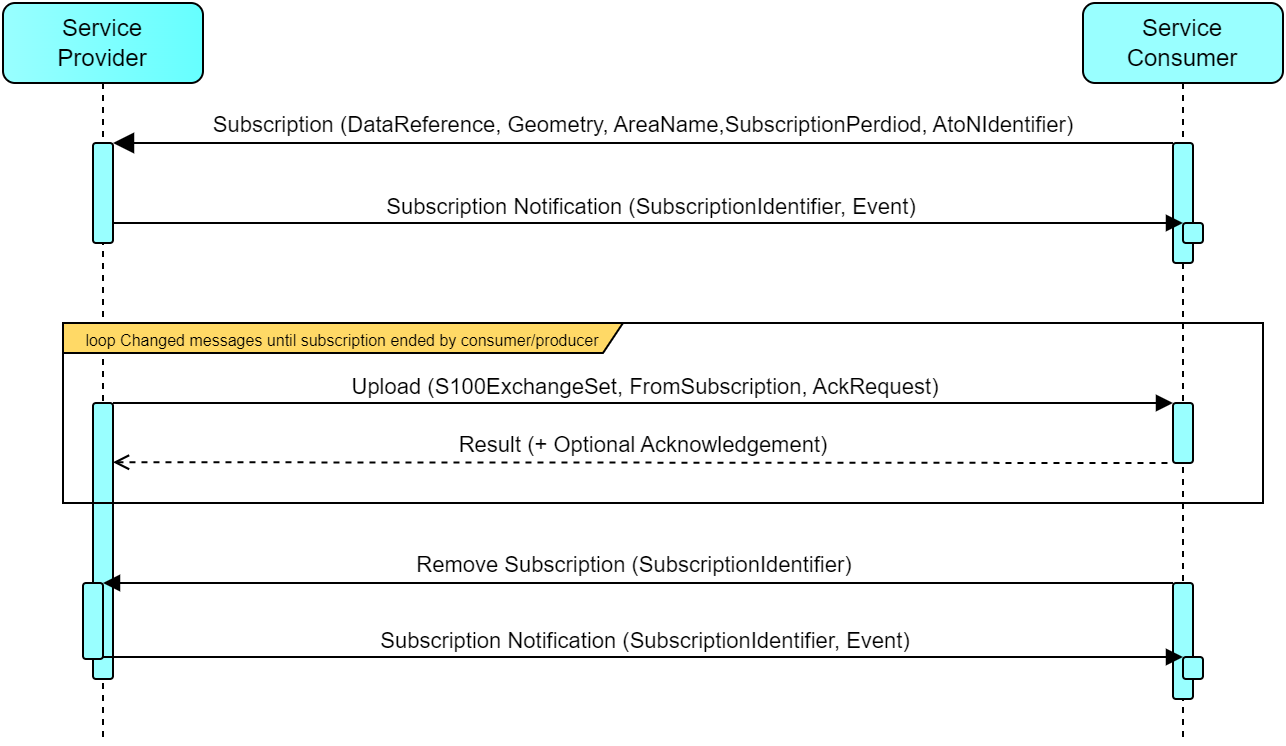

The diagram above was exported from draw.io. Its source (the exported page's mxGraphModel, read from the mxfile embedded in the PNG):
<mxGraphModel dx="1434" dy="837" grid="1" gridSize="10" guides="1" tooltips="1" connect="1" arrows="1" fold="1" page="1" pageScale="1" pageWidth="827" pageHeight="1169" background="#ffffff" math="0" shadow="0">
  <root>
    <mxCell id="UbNzqjKBMv4CIld43n6J-0" />
    <mxCell id="UbNzqjKBMv4CIld43n6J-1" parent="UbNzqjKBMv4CIld43n6J-0" />
    <mxCell id="UbNzqjKBMv4CIld43n6J-4" value="Service Consumer" style="shape=umlLifeline;perimeter=lifelinePerimeter;whiteSpace=wrap;html=1;container=0;dropTarget=0;collapsible=0;recursiveResize=0;outlineConnect=0;portConstraint=eastwest;newEdgeStyle={&quot;edgeStyle&quot;:&quot;elbowEdgeStyle&quot;,&quot;elbow&quot;:&quot;vertical&quot;,&quot;curved&quot;:0,&quot;rounded&quot;:0};gradientColor=#99FFFF;fillColor=#99FFFF;gradientDirection=west;fontColor=#000000;strokeColor=#000000;rounded=1;" parent="UbNzqjKBMv4CIld43n6J-1" vertex="1">
      <mxGeometry x="580" y="40" width="100" height="370" as="geometry" />
    </mxCell>
    <mxCell id="UbNzqjKBMv4CIld43n6J-5" value="" style="html=1;points=[];perimeter=orthogonalPerimeter;outlineConnect=0;targetShapes=umlLifeline;portConstraint=eastwest;newEdgeStyle={&quot;edgeStyle&quot;:&quot;elbowEdgeStyle&quot;,&quot;elbow&quot;:&quot;vertical&quot;,&quot;curved&quot;:0,&quot;rounded&quot;:0};fontColor=#000000;labelBackgroundColor=none;strokeColor=#000000;fillColor=#99FFFF;rounded=1;" parent="UbNzqjKBMv4CIld43n6J-4" vertex="1">
      <mxGeometry x="45" y="70" width="10" height="60" as="geometry" />
    </mxCell>
    <mxCell id="UbNzqjKBMv4CIld43n6J-6" value="" style="html=1;points=[];perimeter=orthogonalPerimeter;outlineConnect=0;targetShapes=umlLifeline;portConstraint=eastwest;newEdgeStyle={&quot;edgeStyle&quot;:&quot;elbowEdgeStyle&quot;,&quot;elbow&quot;:&quot;vertical&quot;,&quot;curved&quot;:0,&quot;rounded&quot;:0};fontColor=#ffffff;labelBackgroundColor=none;strokeColor=#000000;fillColor=#99FFFF;rounded=1;" parent="UbNzqjKBMv4CIld43n6J-4" vertex="1">
      <mxGeometry x="50" y="110" width="10" height="10" as="geometry" />
    </mxCell>
    <mxCell id="vO1gpH-dZAuY2VsDUeA6-1" value="" style="html=1;points=[];perimeter=orthogonalPerimeter;outlineConnect=0;targetShapes=umlLifeline;portConstraint=eastwest;newEdgeStyle={&quot;edgeStyle&quot;:&quot;elbowEdgeStyle&quot;,&quot;elbow&quot;:&quot;vertical&quot;,&quot;curved&quot;:0,&quot;rounded&quot;:0};strokeColor=#000000;fillColor=#99FFFF;fontColor=#ffffff;rounded=1;" parent="UbNzqjKBMv4CIld43n6J-4" vertex="1">
      <mxGeometry x="45" y="290" width="10" height="58" as="geometry" />
    </mxCell>
    <mxCell id="vO1gpH-dZAuY2VsDUeA6-7" value="" style="html=1;points=[];perimeter=orthogonalPerimeter;outlineConnect=0;targetShapes=umlLifeline;portConstraint=eastwest;newEdgeStyle={&quot;edgeStyle&quot;:&quot;elbowEdgeStyle&quot;,&quot;elbow&quot;:&quot;vertical&quot;,&quot;curved&quot;:0,&quot;rounded&quot;:0};fontColor=#ffffff;labelBackgroundColor=none;strokeColor=#000000;fillColor=#99FFFF;rounded=1;direction=south;" parent="UbNzqjKBMv4CIld43n6J-4" vertex="1">
      <mxGeometry x="50" y="327" width="10" height="11" as="geometry" />
    </mxCell>
    <mxCell id="UbNzqjKBMv4CIld43n6J-2" value="Service&lt;br&gt;Provider" style="shape=umlLifeline;perimeter=lifelinePerimeter;whiteSpace=wrap;html=1;container=0;dropTarget=0;collapsible=0;recursiveResize=0;outlineConnect=0;portConstraint=eastwest;newEdgeStyle={&quot;edgeStyle&quot;:&quot;elbowEdgeStyle&quot;,&quot;elbow&quot;:&quot;vertical&quot;,&quot;curved&quot;:0,&quot;rounded&quot;:0};fillColor=#66FFFF;fontColor=#000000;strokeColor=#000000;gradientDirection=west;gradientColor=#99FFFF;rounded=1;" parent="UbNzqjKBMv4CIld43n6J-1" vertex="1">
      <mxGeometry x="40" y="40" width="100" height="370" as="geometry" />
    </mxCell>
    <mxCell id="UbNzqjKBMv4CIld43n6J-3" value="" style="html=1;points=[];perimeter=orthogonalPerimeter;outlineConnect=0;targetShapes=umlLifeline;portConstraint=eastwest;newEdgeStyle={&quot;edgeStyle&quot;:&quot;elbowEdgeStyle&quot;,&quot;elbow&quot;:&quot;vertical&quot;,&quot;curved&quot;:0,&quot;rounded&quot;:0};strokeColor=#000000;fillColor=#99FFFF;fontColor=#ffffff;rounded=1;" parent="UbNzqjKBMv4CIld43n6J-2" vertex="1">
      <mxGeometry x="45" y="70" width="10" height="50" as="geometry" />
    </mxCell>
    <mxCell id="d89P1DB3WfOp1sxkyRpW-6" value="" style="html=1;points=[];perimeter=orthogonalPerimeter;outlineConnect=0;targetShapes=umlLifeline;portConstraint=eastwest;newEdgeStyle={&quot;edgeStyle&quot;:&quot;elbowEdgeStyle&quot;,&quot;elbow&quot;:&quot;vertical&quot;,&quot;curved&quot;:0,&quot;rounded&quot;:0};strokeColor=#000000;fillColor=#99FFFF;fontColor=#ffffff;rounded=1;" parent="UbNzqjKBMv4CIld43n6J-2" vertex="1">
      <mxGeometry x="45" y="200" width="10" height="138" as="geometry" />
    </mxCell>
    <mxCell id="d89P1DB3WfOp1sxkyRpW-7" value="" style="html=1;points=[];perimeter=orthogonalPerimeter;outlineConnect=0;targetShapes=umlLifeline;portConstraint=eastwest;newEdgeStyle={&quot;edgeStyle&quot;:&quot;elbowEdgeStyle&quot;,&quot;elbow&quot;:&quot;vertical&quot;,&quot;curved&quot;:0,&quot;rounded&quot;:0};strokeColor=#000000;fillColor=#99FFFF;fontColor=#ffffff;rounded=1;" parent="UbNzqjKBMv4CIld43n6J-2" vertex="1">
      <mxGeometry x="585" y="200" width="10" height="30" as="geometry" />
    </mxCell>
    <mxCell id="d89P1DB3WfOp1sxkyRpW-8" value="" style="endArrow=block;html=1;rounded=0;strokeColor=#000000;endFill=1;" parent="UbNzqjKBMv4CIld43n6J-2" edge="1">
      <mxGeometry width="50" height="50" relative="1" as="geometry">
        <mxPoint x="55" y="200" as="sourcePoint" />
        <mxPoint x="585" y="200" as="targetPoint" />
      </mxGeometry>
    </mxCell>
    <mxCell id="d89P1DB3WfOp1sxkyRpW-9" value="Upload (S100ExchangeSet, FromSubscription, AckRequest)" style="edgeLabel;html=1;align=center;verticalAlign=bottom;resizable=0;points=[];labelPosition=center;verticalLabelPosition=top;labelBackgroundColor=none;fontColor=#000000;" parent="d89P1DB3WfOp1sxkyRpW-8" vertex="1" connectable="0">
      <mxGeometry relative="1" as="geometry">
        <mxPoint as="offset" />
      </mxGeometry>
    </mxCell>
    <mxCell id="vO1gpH-dZAuY2VsDUeA6-0" value="Result (+ Optional Acknowledgement)" style="html=1;verticalAlign=bottom;endArrow=none;edgeStyle=elbowEdgeStyle;elbow=vertical;curved=0;rounded=0;fontColor=#000000;labelBackgroundColor=none;strokeColor=#000000;endFill=0;dashed=1;entryX=-0.001;entryY=0.99;entryDx=0;entryDy=0;entryPerimeter=0;startArrow=open;startFill=0;" parent="UbNzqjKBMv4CIld43n6J-2" edge="1">
      <mxGeometry relative="1" as="geometry">
        <mxPoint x="55" y="229.62068965517244" as="sourcePoint" />
        <Array as="points" />
        <mxPoint x="584.9899999999998" y="229.57999999999993" as="targetPoint" />
      </mxGeometry>
    </mxCell>
    <mxCell id="d89P1DB3WfOp1sxkyRpW-3" value="" style="html=1;points=[];perimeter=orthogonalPerimeter;outlineConnect=0;targetShapes=umlLifeline;portConstraint=eastwest;newEdgeStyle={&quot;edgeStyle&quot;:&quot;elbowEdgeStyle&quot;,&quot;elbow&quot;:&quot;vertical&quot;,&quot;curved&quot;:0,&quot;rounded&quot;:0};strokeColor=#000000;fillColor=#99FFFF;fontColor=#ffffff;rounded=1;" parent="UbNzqjKBMv4CIld43n6J-2" vertex="1">
      <mxGeometry x="40" y="290" width="10" height="38" as="geometry" />
    </mxCell>
    <mxCell id="UbNzqjKBMv4CIld43n6J-9" value="Subscription (DataReference, Geometry, AreaName,SubscriptionPerdiod, AtoNIdentifier)" style="html=1;verticalAlign=bottom;endArrow=block;endSize=8;edgeStyle=elbowEdgeStyle;elbow=vertical;curved=0;rounded=0;fontColor=#000000;labelBackgroundColor=none;strokeColor=#000000;endFill=1;" parent="UbNzqjKBMv4CIld43n6J-1" source="UbNzqjKBMv4CIld43n6J-5" edge="1">
      <mxGeometry x="0.0005" relative="1" as="geometry">
        <mxPoint x="95" y="110" as="targetPoint" />
        <Array as="points">
          <mxPoint x="190" y="110" />
        </Array>
        <mxPoint x="485" y="110" as="sourcePoint" />
        <mxPoint as="offset" />
      </mxGeometry>
    </mxCell>
    <mxCell id="UbNzqjKBMv4CIld43n6J-10" value="Remove Subscription (SubscriptionIdentifier)&amp;nbsp;" style="html=1;verticalAlign=bottom;endArrow=block;edgeStyle=elbowEdgeStyle;elbow=vertical;curved=0;rounded=0;fontColor=#000000;labelBackgroundColor=none;strokeColor=#000000;" parent="UbNzqjKBMv4CIld43n6J-1" edge="1">
      <mxGeometry relative="1" as="geometry">
        <mxPoint x="625" y="330" as="sourcePoint" />
        <Array as="points">
          <mxPoint x="360" y="330" />
        </Array>
        <mxPoint x="90" y="330" as="targetPoint" />
      </mxGeometry>
    </mxCell>
    <mxCell id="d89P1DB3WfOp1sxkyRpW-0" value="" style="endArrow=block;html=1;rounded=0;strokeColor=#000000;endFill=1;" parent="UbNzqjKBMv4CIld43n6J-1" edge="1">
      <mxGeometry width="50" height="50" relative="1" as="geometry">
        <mxPoint x="95" y="150" as="sourcePoint" />
        <mxPoint x="630" y="150" as="targetPoint" />
      </mxGeometry>
    </mxCell>
    <mxCell id="d89P1DB3WfOp1sxkyRpW-1" value="Subscription Notification (SubscriptionIdentifier, Event)" style="edgeLabel;html=1;align=center;verticalAlign=bottom;resizable=0;points=[];labelPosition=center;verticalLabelPosition=top;labelBackgroundColor=none;fontColor=#000000;" parent="d89P1DB3WfOp1sxkyRpW-0" vertex="1" connectable="0">
      <mxGeometry relative="1" as="geometry">
        <mxPoint as="offset" />
      </mxGeometry>
    </mxCell>
    <mxCell id="d89P1DB3WfOp1sxkyRpW-5" value="&lt;font style=&quot;font-size: 8px;&quot; color=&quot;#000000&quot;&gt;loop Changed messages until subscription ended by consumer/producer&lt;/font&gt;" style="shape=umlFrame;whiteSpace=wrap;html=1;pointerEvents=0;fillColor=#FFD966;strokeWidth=1;strokeColor=#000000;width=280;height=15;gradientColor=none;gradientDirection=west;" parent="UbNzqjKBMv4CIld43n6J-1" vertex="1">
      <mxGeometry x="70" y="200" width="600" height="90" as="geometry" />
    </mxCell>
    <mxCell id="vO1gpH-dZAuY2VsDUeA6-8" value="" style="endArrow=block;html=1;rounded=0;strokeColor=#000000;endFill=1;" parent="UbNzqjKBMv4CIld43n6J-1" source="d89P1DB3WfOp1sxkyRpW-3" target="vO1gpH-dZAuY2VsDUeA6-7" edge="1">
      <mxGeometry width="50" height="50" relative="1" as="geometry">
        <mxPoint x="90" y="367" as="sourcePoint" />
        <mxPoint x="630" y="367" as="targetPoint" />
      </mxGeometry>
    </mxCell>
    <mxCell id="vO1gpH-dZAuY2VsDUeA6-9" value="Subscription Notification (SubscriptionIdentifier, Event)" style="edgeLabel;html=1;align=center;verticalAlign=bottom;resizable=0;points=[];labelPosition=center;verticalLabelPosition=top;labelBackgroundColor=none;fontColor=#000000;" parent="vO1gpH-dZAuY2VsDUeA6-8" vertex="1" connectable="0">
      <mxGeometry relative="1" as="geometry">
        <mxPoint as="offset" />
      </mxGeometry>
    </mxCell>
  </root>
</mxGraphModel>